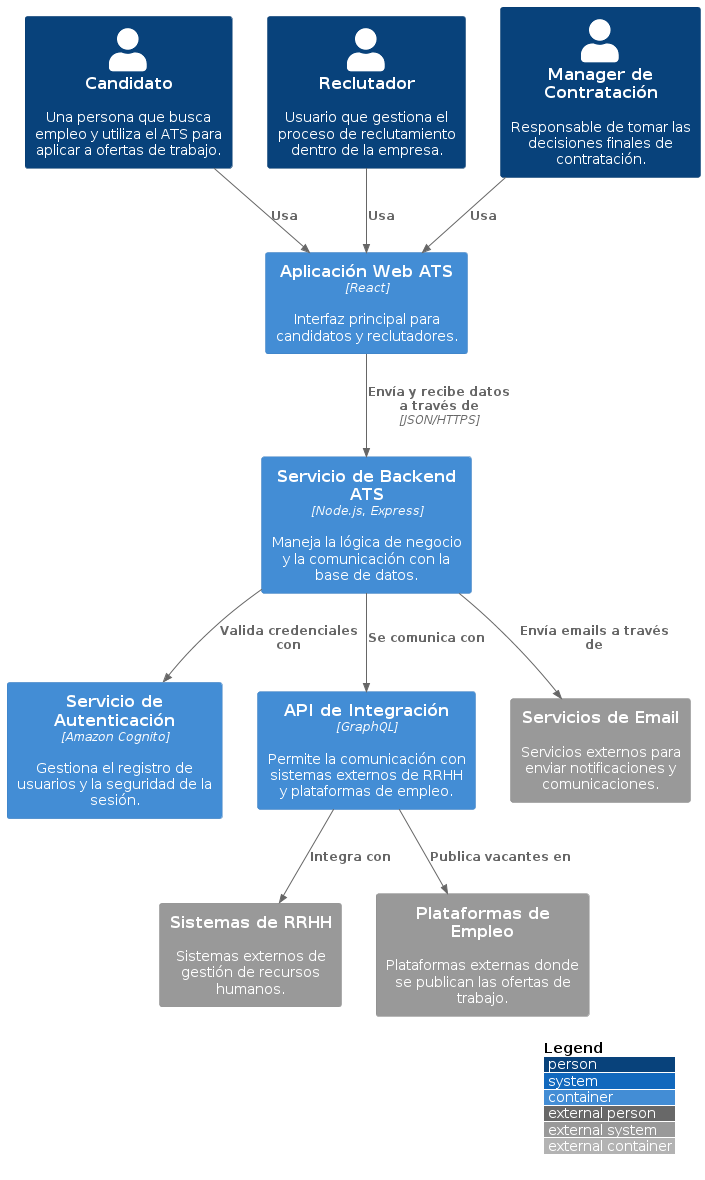

The diagram above was rendered by PlantUML. Its source (embedded in the PNG):
@startuml
!include https://raw.githubusercontent.com/plantuml-stdlib/C4-PlantUML/master/C4_Container.puml

LAYOUT_WITH_LEGEND()

Person(alias1, "Candidato", "Una persona que busca empleo y utiliza el ATS para aplicar a ofertas de trabajo.")
Person(alias2, "Reclutador", "Usuario que gestiona el proceso de reclutamiento dentro de la empresa.")
Person(alias3, "Manager de Contratación", "Responsable de tomar las decisiones finales de contratación.")

Container(alias4, "Aplicación Web ATS", "React", "Interfaz principal para candidatos y reclutadores.")
Container(alias5, "Servicio de Backend ATS", "Node.js, Express", "Maneja la lógica de negocio y la comunicación con la base de datos.")
Container(alias6, "Servicio de Autenticación", "Amazon Cognito", "Gestiona el registro de usuarios y la seguridad de la sesión.")
Container(alias7, "API de Integración", "GraphQL", "Permite la comunicación con sistemas externos de RRHH y plataformas de empleo.")

System_Ext(alias8, "Sistemas de RRHH", "Sistemas externos de gestión de recursos humanos.")
System_Ext(alias9, "Plataformas de Empleo", "Plataformas externas donde se publican las ofertas de trabajo.")
System_Ext(alias10, "Servicios de Email", "Servicios externos para enviar notificaciones y comunicaciones.")

Rel(alias1, alias4, "Usa")
Rel(alias2, alias4, "Usa")
Rel(alias3, alias4, "Usa")
Rel(alias4, alias5, "Envía y recibe datos a través de", "JSON/HTTPS")
Rel(alias5, alias6, "Valida credenciales con")
Rel(alias5, alias7, "Se comunica con")
Rel(alias7, alias8, "Integra con")
Rel(alias7, alias9, "Publica vacantes en")
Rel(alias5, alias10, "Envía emails a través de")
@enduml